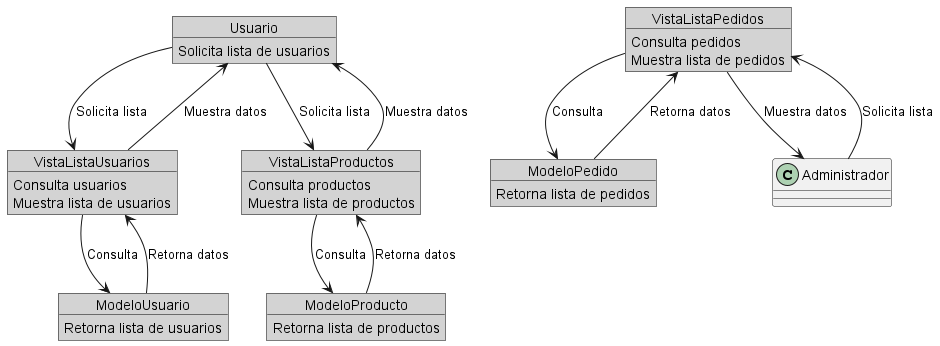

The diagram above was rendered by PlantUML. Its source (embedded in the PNG):
@startuml
skinparam objectBorderColor Black
skinparam objectFontColor Black
skinparam objectBackgroundColor LightGray

object Usuario {
    Solicita lista de usuarios
}

object VistaListaUsuarios {
    Consulta usuarios
    Muestra lista de usuarios
}

object ModeloUsuario {
    Retorna lista de usuarios
}

object VistaListaProductos {
    Consulta productos
    Muestra lista de productos
}

object ModeloProducto {
    Retorna lista de productos
}

object VistaListaPedidos {
    Consulta pedidos
    Muestra lista de pedidos
}

object ModeloPedido {
    Retorna lista de pedidos
}

Usuario --> VistaListaUsuarios : Solicita lista
VistaListaUsuarios --> ModeloUsuario : Consulta
ModeloUsuario --> VistaListaUsuarios : Retorna datos
VistaListaUsuarios --> Usuario : Muestra datos

Usuario --> VistaListaProductos : Solicita lista
VistaListaProductos --> ModeloProducto : Consulta
ModeloProducto --> VistaListaProductos : Retorna datos
VistaListaProductos --> Usuario : Muestra datos

Administrador --> VistaListaPedidos : Solicita lista
VistaListaPedidos --> ModeloPedido : Consulta
ModeloPedido --> VistaListaPedidos : Retorna datos
VistaListaPedidos --> Administrador : Muestra datos
@enduml